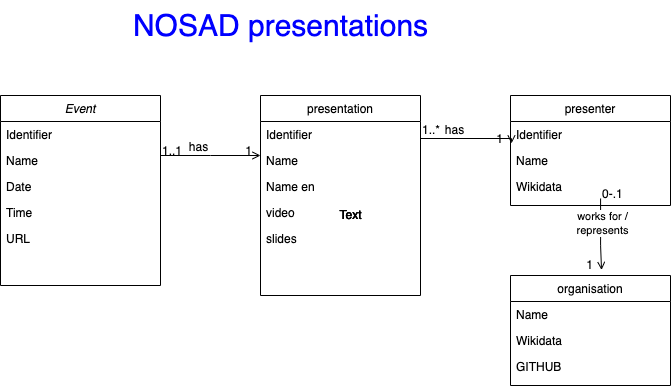

The diagram above was exported from draw.io. Its source (the exported page's mxGraphModel, read from the mxfile embedded in the PNG):
<mxGraphModel dx="906" dy="477" grid="1" gridSize="10" guides="1" tooltips="1" connect="1" arrows="1" fold="1" page="1" pageScale="1" pageWidth="827" pageHeight="1169" math="0" shadow="0">
  <root>
    <mxCell id="WIyWlLk6GJQsqaUBKTNV-0" />
    <mxCell id="WIyWlLk6GJQsqaUBKTNV-1" parent="WIyWlLk6GJQsqaUBKTNV-0" />
    <mxCell id="zkfFHV4jXpPFQw0GAbJ--0" value="Event" style="swimlane;fontStyle=2;align=center;verticalAlign=top;childLayout=stackLayout;horizontal=1;startSize=26;horizontalStack=0;resizeParent=1;resizeLast=0;collapsible=1;marginBottom=0;rounded=0;shadow=0;strokeWidth=1;" parent="WIyWlLk6GJQsqaUBKTNV-1" vertex="1">
      <mxGeometry x="60" y="120" width="160" height="190" as="geometry">
        <mxRectangle x="230" y="140" width="160" height="26" as="alternateBounds" />
      </mxGeometry>
    </mxCell>
    <mxCell id="ww4PzHZtFjjvQizstsnZ-1" value="Identifier" style="text;align=left;verticalAlign=top;spacingLeft=4;spacingRight=4;overflow=hidden;rotatable=0;points=[[0,0.5],[1,0.5]];portConstraint=eastwest;rounded=0;shadow=0;html=0;" parent="zkfFHV4jXpPFQw0GAbJ--0" vertex="1">
      <mxGeometry y="26" width="160" height="26" as="geometry" />
    </mxCell>
    <mxCell id="zkfFHV4jXpPFQw0GAbJ--1" value="Name" style="text;align=left;verticalAlign=top;spacingLeft=4;spacingRight=4;overflow=hidden;rotatable=0;points=[[0,0.5],[1,0.5]];portConstraint=eastwest;" parent="zkfFHV4jXpPFQw0GAbJ--0" vertex="1">
      <mxGeometry y="52" width="160" height="26" as="geometry" />
    </mxCell>
    <mxCell id="zkfFHV4jXpPFQw0GAbJ--2" value="Date" style="text;align=left;verticalAlign=top;spacingLeft=4;spacingRight=4;overflow=hidden;rotatable=0;points=[[0,0.5],[1,0.5]];portConstraint=eastwest;rounded=0;shadow=0;html=0;" parent="zkfFHV4jXpPFQw0GAbJ--0" vertex="1">
      <mxGeometry y="78" width="160" height="26" as="geometry" />
    </mxCell>
    <mxCell id="zkfFHV4jXpPFQw0GAbJ--3" value="Time" style="text;align=left;verticalAlign=top;spacingLeft=4;spacingRight=4;overflow=hidden;rotatable=0;points=[[0,0.5],[1,0.5]];portConstraint=eastwest;rounded=0;shadow=0;html=0;" parent="zkfFHV4jXpPFQw0GAbJ--0" vertex="1">
      <mxGeometry y="104" width="160" height="26" as="geometry" />
    </mxCell>
    <mxCell id="ww4PzHZtFjjvQizstsnZ-0" value="URL" style="text;align=left;verticalAlign=top;spacingLeft=4;spacingRight=4;overflow=hidden;rotatable=0;points=[[0,0.5],[1,0.5]];portConstraint=eastwest;rounded=0;shadow=0;html=0;" parent="zkfFHV4jXpPFQw0GAbJ--0" vertex="1">
      <mxGeometry y="130" width="160" height="26" as="geometry" />
    </mxCell>
    <mxCell id="zkfFHV4jXpPFQw0GAbJ--17" value="presentation" style="swimlane;fontStyle=0;align=center;verticalAlign=top;childLayout=stackLayout;horizontal=1;startSize=26;horizontalStack=0;resizeParent=1;resizeLast=0;collapsible=1;marginBottom=0;rounded=0;shadow=0;strokeWidth=1;" parent="WIyWlLk6GJQsqaUBKTNV-1" vertex="1">
      <mxGeometry x="320" y="120" width="160" height="200" as="geometry">
        <mxRectangle x="550" y="140" width="160" height="26" as="alternateBounds" />
      </mxGeometry>
    </mxCell>
    <mxCell id="zkfFHV4jXpPFQw0GAbJ--18" value="Identifier" style="text;align=left;verticalAlign=top;spacingLeft=4;spacingRight=4;overflow=hidden;rotatable=0;points=[[0,0.5],[1,0.5]];portConstraint=eastwest;" parent="zkfFHV4jXpPFQw0GAbJ--17" vertex="1">
      <mxGeometry y="26" width="160" height="26" as="geometry" />
    </mxCell>
    <mxCell id="zkfFHV4jXpPFQw0GAbJ--19" value="Name" style="text;align=left;verticalAlign=top;spacingLeft=4;spacingRight=4;overflow=hidden;rotatable=0;points=[[0,0.5],[1,0.5]];portConstraint=eastwest;rounded=0;shadow=0;html=0;" parent="zkfFHV4jXpPFQw0GAbJ--17" vertex="1">
      <mxGeometry y="52" width="160" height="26" as="geometry" />
    </mxCell>
    <mxCell id="zkfFHV4jXpPFQw0GAbJ--20" value="Name en" style="text;align=left;verticalAlign=top;spacingLeft=4;spacingRight=4;overflow=hidden;rotatable=0;points=[[0,0.5],[1,0.5]];portConstraint=eastwest;rounded=0;shadow=0;html=0;" parent="zkfFHV4jXpPFQw0GAbJ--17" vertex="1">
      <mxGeometry y="78" width="160" height="26" as="geometry" />
    </mxCell>
    <mxCell id="zkfFHV4jXpPFQw0GAbJ--21" value="video" style="text;align=left;verticalAlign=top;spacingLeft=4;spacingRight=4;overflow=hidden;rotatable=0;points=[[0,0.5],[1,0.5]];portConstraint=eastwest;rounded=0;shadow=0;html=0;" parent="zkfFHV4jXpPFQw0GAbJ--17" vertex="1">
      <mxGeometry y="104" width="160" height="26" as="geometry" />
    </mxCell>
    <mxCell id="ww4PzHZtFjjvQizstsnZ-21" value="slides" style="text;align=left;verticalAlign=top;spacingLeft=4;spacingRight=4;overflow=hidden;rotatable=0;points=[[0,0.5],[1,0.5]];portConstraint=eastwest;rounded=0;shadow=0;html=0;" parent="zkfFHV4jXpPFQw0GAbJ--17" vertex="1">
      <mxGeometry y="130" width="160" height="26" as="geometry" />
    </mxCell>
    <mxCell id="zkfFHV4jXpPFQw0GAbJ--26" value="" style="endArrow=open;shadow=0;strokeWidth=1;rounded=0;endFill=1;edgeStyle=elbowEdgeStyle;elbow=vertical;" parent="WIyWlLk6GJQsqaUBKTNV-1" source="zkfFHV4jXpPFQw0GAbJ--0" edge="1">
      <mxGeometry x="0.5" y="41" relative="1" as="geometry">
        <mxPoint x="220" y="182" as="sourcePoint" />
        <mxPoint x="320" y="180" as="targetPoint" />
        <mxPoint x="-40" y="32" as="offset" />
      </mxGeometry>
    </mxCell>
    <mxCell id="zkfFHV4jXpPFQw0GAbJ--27" value="1..1" style="resizable=0;align=left;verticalAlign=bottom;labelBackgroundColor=none;fontSize=12;" parent="zkfFHV4jXpPFQw0GAbJ--26" connectable="0" vertex="1">
      <mxGeometry x="-1" relative="1" as="geometry">
        <mxPoint y="4" as="offset" />
      </mxGeometry>
    </mxCell>
    <mxCell id="zkfFHV4jXpPFQw0GAbJ--28" value="1" style="resizable=0;align=right;verticalAlign=bottom;labelBackgroundColor=none;fontSize=12;" parent="zkfFHV4jXpPFQw0GAbJ--26" connectable="0" vertex="1">
      <mxGeometry x="1" relative="1" as="geometry">
        <mxPoint x="-7" y="4" as="offset" />
      </mxGeometry>
    </mxCell>
    <mxCell id="zkfFHV4jXpPFQw0GAbJ--29" value="has" style="text;html=1;resizable=0;points=[];;align=center;verticalAlign=middle;labelBackgroundColor=none;rounded=0;shadow=0;strokeWidth=1;fontSize=12;" parent="zkfFHV4jXpPFQw0GAbJ--26" vertex="1" connectable="0">
      <mxGeometry x="0.5" y="49" relative="1" as="geometry">
        <mxPoint x="-38" y="40" as="offset" />
      </mxGeometry>
    </mxCell>
    <mxCell id="ww4PzHZtFjjvQizstsnZ-2" value="presenter" style="swimlane;fontStyle=0;align=center;verticalAlign=top;childLayout=stackLayout;horizontal=1;startSize=26;horizontalStack=0;resizeParent=1;resizeLast=0;collapsible=1;marginBottom=0;rounded=0;shadow=0;strokeWidth=1;" parent="WIyWlLk6GJQsqaUBKTNV-1" vertex="1">
      <mxGeometry x="570" y="120" width="160" height="110" as="geometry">
        <mxRectangle x="550" y="140" width="160" height="26" as="alternateBounds" />
      </mxGeometry>
    </mxCell>
    <mxCell id="ww4PzHZtFjjvQizstsnZ-3" value="Identifier" style="text;align=left;verticalAlign=top;spacingLeft=4;spacingRight=4;overflow=hidden;rotatable=0;points=[[0,0.5],[1,0.5]];portConstraint=eastwest;" parent="ww4PzHZtFjjvQizstsnZ-2" vertex="1">
      <mxGeometry y="26" width="160" height="26" as="geometry" />
    </mxCell>
    <mxCell id="ww4PzHZtFjjvQizstsnZ-4" value="Name" style="text;align=left;verticalAlign=top;spacingLeft=4;spacingRight=4;overflow=hidden;rotatable=0;points=[[0,0.5],[1,0.5]];portConstraint=eastwest;rounded=0;shadow=0;html=0;" parent="ww4PzHZtFjjvQizstsnZ-2" vertex="1">
      <mxGeometry y="52" width="160" height="26" as="geometry" />
    </mxCell>
    <mxCell id="ww4PzHZtFjjvQizstsnZ-5" value="Wikidata" style="text;align=left;verticalAlign=top;spacingLeft=4;spacingRight=4;overflow=hidden;rotatable=0;points=[[0,0.5],[1,0.5]];portConstraint=eastwest;rounded=0;shadow=0;html=0;" parent="ww4PzHZtFjjvQizstsnZ-2" vertex="1">
      <mxGeometry y="78" width="160" height="26" as="geometry" />
    </mxCell>
    <mxCell id="ww4PzHZtFjjvQizstsnZ-7" value="" style="endArrow=open;shadow=0;strokeWidth=1;rounded=0;endFill=1;edgeStyle=elbowEdgeStyle;elbow=vertical;entryX=0.006;entryY=0.846;entryDx=0;entryDy=0;entryPerimeter=0;exitX=1;exitY=0.5;exitDx=0;exitDy=0;" parent="WIyWlLk6GJQsqaUBKTNV-1" source="zkfFHV4jXpPFQw0GAbJ--18" target="ww4PzHZtFjjvQizstsnZ-3" edge="1">
      <mxGeometry x="0.5" y="41" relative="1" as="geometry">
        <mxPoint x="490" y="160" as="sourcePoint" />
        <mxPoint x="550" y="160" as="targetPoint" />
        <mxPoint x="-40" y="32" as="offset" />
      </mxGeometry>
    </mxCell>
    <mxCell id="ww4PzHZtFjjvQizstsnZ-8" value="1..*" style="resizable=0;align=left;verticalAlign=bottom;labelBackgroundColor=none;fontSize=12;" parent="ww4PzHZtFjjvQizstsnZ-7" connectable="0" vertex="1">
      <mxGeometry x="-1" relative="1" as="geometry">
        <mxPoint y="4" as="offset" />
      </mxGeometry>
    </mxCell>
    <mxCell id="ww4PzHZtFjjvQizstsnZ-9" value="1" style="resizable=0;align=right;verticalAlign=bottom;labelBackgroundColor=none;fontSize=12;" parent="ww4PzHZtFjjvQizstsnZ-7" connectable="0" vertex="1">
      <mxGeometry x="1" relative="1" as="geometry">
        <mxPoint x="-7" y="4" as="offset" />
      </mxGeometry>
    </mxCell>
    <mxCell id="ww4PzHZtFjjvQizstsnZ-10" value="has" style="text;html=1;resizable=0;points=[];;align=center;verticalAlign=middle;labelBackgroundColor=none;rounded=0;shadow=0;strokeWidth=1;fontSize=12;" parent="ww4PzHZtFjjvQizstsnZ-7" vertex="1" connectable="0">
      <mxGeometry x="0.5" y="49" relative="1" as="geometry">
        <mxPoint x="-38" y="40" as="offset" />
      </mxGeometry>
    </mxCell>
    <mxCell id="ww4PzHZtFjjvQizstsnZ-11" value="" style="endArrow=open;shadow=0;strokeWidth=1;rounded=0;endFill=1;edgeStyle=elbowEdgeStyle;elbow=vertical;exitX=0.563;exitY=0.962;exitDx=0;exitDy=0;exitPerimeter=0;entryX=0.569;entryY=-0.05;entryDx=0;entryDy=0;entryPerimeter=0;" parent="WIyWlLk6GJQsqaUBKTNV-1" source="ww4PzHZtFjjvQizstsnZ-5" target="ww4PzHZtFjjvQizstsnZ-15" edge="1">
      <mxGeometry x="0.5" y="41" relative="1" as="geometry">
        <mxPoint x="500" y="270" as="sourcePoint" />
        <mxPoint x="660" y="290" as="targetPoint" />
        <mxPoint x="-40" y="32" as="offset" />
        <Array as="points">
          <mxPoint x="660" y="270" />
          <mxPoint x="670" y="250" />
          <mxPoint x="660" y="240" />
        </Array>
      </mxGeometry>
    </mxCell>
    <mxCell id="ww4PzHZtFjjvQizstsnZ-12" value="0-.1" style="resizable=0;align=left;verticalAlign=bottom;labelBackgroundColor=none;fontSize=12;" parent="ww4PzHZtFjjvQizstsnZ-11" connectable="0" vertex="1">
      <mxGeometry x="-1" relative="1" as="geometry">
        <mxPoint y="4" as="offset" />
      </mxGeometry>
    </mxCell>
    <mxCell id="ww4PzHZtFjjvQizstsnZ-13" value="1" style="resizable=0;align=right;verticalAlign=bottom;labelBackgroundColor=none;fontSize=12;" parent="ww4PzHZtFjjvQizstsnZ-11" connectable="0" vertex="1">
      <mxGeometry x="1" relative="1" as="geometry">
        <mxPoint x="-7" y="4" as="offset" />
      </mxGeometry>
    </mxCell>
    <mxCell id="ww4PzHZtFjjvQizstsnZ-19" value="works for /&lt;br&gt;represents" style="edgeLabel;html=1;align=center;verticalAlign=middle;resizable=0;points=[];" parent="ww4PzHZtFjjvQizstsnZ-11" vertex="1" connectable="0">
      <mxGeometry x="-0.3443" y="1" relative="1" as="geometry">
        <mxPoint as="offset" />
      </mxGeometry>
    </mxCell>
    <mxCell id="ww4PzHZtFjjvQizstsnZ-15" value="organisation" style="swimlane;fontStyle=0;align=center;verticalAlign=top;childLayout=stackLayout;horizontal=1;startSize=26;horizontalStack=0;resizeParent=1;resizeLast=0;collapsible=1;marginBottom=0;rounded=0;shadow=0;strokeWidth=1;" parent="WIyWlLk6GJQsqaUBKTNV-1" vertex="1">
      <mxGeometry x="570" y="300" width="160" height="110" as="geometry">
        <mxRectangle x="550" y="140" width="160" height="26" as="alternateBounds" />
      </mxGeometry>
    </mxCell>
    <mxCell id="ww4PzHZtFjjvQizstsnZ-17" value="Name" style="text;align=left;verticalAlign=top;spacingLeft=4;spacingRight=4;overflow=hidden;rotatable=0;points=[[0,0.5],[1,0.5]];portConstraint=eastwest;rounded=0;shadow=0;html=0;" parent="ww4PzHZtFjjvQizstsnZ-15" vertex="1">
      <mxGeometry y="26" width="160" height="26" as="geometry" />
    </mxCell>
    <mxCell id="ww4PzHZtFjjvQizstsnZ-18" value="Wikidata" style="text;align=left;verticalAlign=top;spacingLeft=4;spacingRight=4;overflow=hidden;rotatable=0;points=[[0,0.5],[1,0.5]];portConstraint=eastwest;rounded=0;shadow=0;html=0;" parent="ww4PzHZtFjjvQizstsnZ-15" vertex="1">
      <mxGeometry y="52" width="160" height="26" as="geometry" />
    </mxCell>
    <mxCell id="ww4PzHZtFjjvQizstsnZ-20" value="GITHUB" style="text;align=left;verticalAlign=top;spacingLeft=4;spacingRight=4;overflow=hidden;rotatable=0;points=[[0,0.5],[1,0.5]];portConstraint=eastwest;rounded=0;shadow=0;html=0;" parent="ww4PzHZtFjjvQizstsnZ-15" vertex="1">
      <mxGeometry y="78" width="160" height="26" as="geometry" />
    </mxCell>
    <mxCell id="ww4PzHZtFjjvQizstsnZ-23" value="Text" style="text;html=1;resizable=0;autosize=1;align=center;verticalAlign=middle;points=[];fillColor=none;strokeColor=none;rounded=0;" parent="WIyWlLk6GJQsqaUBKTNV-1" vertex="1">
      <mxGeometry x="390" y="230" width="40" height="20" as="geometry" />
    </mxCell>
    <mxCell id="ww4PzHZtFjjvQizstsnZ-24" value="Text" style="text;html=1;resizable=0;autosize=1;align=center;verticalAlign=middle;points=[];fillColor=none;strokeColor=none;rounded=0;" parent="WIyWlLk6GJQsqaUBKTNV-1" vertex="1">
      <mxGeometry x="390" y="230" width="40" height="20" as="geometry" />
    </mxCell>
    <mxCell id="ww4PzHZtFjjvQizstsnZ-25" value="Text" style="text;html=1;resizable=0;autosize=1;align=center;verticalAlign=middle;points=[];fillColor=none;strokeColor=none;rounded=0;" parent="WIyWlLk6GJQsqaUBKTNV-1" vertex="1">
      <mxGeometry x="390" y="230" width="40" height="20" as="geometry" />
    </mxCell>
    <mxCell id="ww4PzHZtFjjvQizstsnZ-26" value="NOSAD presentations" style="text;html=1;align=center;verticalAlign=middle;resizable=0;points=[];autosize=1;strokeColor=none;fillColor=none;fontSize=30;labelBackgroundColor=default;fontColor=#0000FF;" parent="WIyWlLk6GJQsqaUBKTNV-1" vertex="1">
      <mxGeometry x="180" y="25" width="320" height="50" as="geometry" />
    </mxCell>
  </root>
</mxGraphModel>